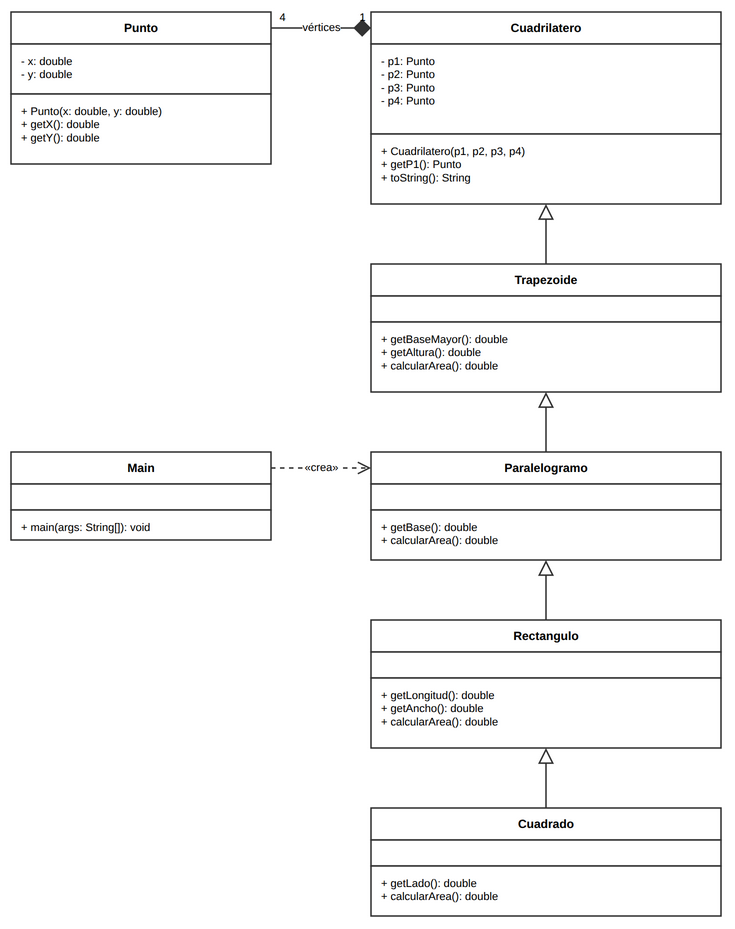

The diagram above was exported from draw.io. Its source (the exported page's mxGraphModel, read from the mxfile embedded in the PNG):
<mxGraphModel dx="1200" dy="900" grid="1" gridSize="10" guides="1" tooltips="1" connect="1" arrows="1" fold="1" page="1" pageScale="1" pageWidth="790" pageHeight="1020" math="0" shadow="0">
  <root>
    <mxCell id="0" />
    <mxCell id="1" parent="0" />
    <mxCell id="g7_pto_h" value="&lt;b&gt;Punto&lt;/b&gt;" style="rounded=0;whiteSpace=wrap;html=1;fontFamily=Liberation Sans;fontSize=12;fontStyle=1;align=center;verticalAlign=middle;fillColor=#FFFFFF;strokeColor=#333333;strokeWidth=1.5;" vertex="1" parent="1">
      <mxGeometry x="40" y="40" width="260" height="32" as="geometry" />
    </mxCell>
    <mxCell id="g7_pto_a" value="- x: double&lt;br/&gt;- y: double" style="rounded=0;whiteSpace=wrap;html=1;fontFamily=Liberation Sans;fontSize=11;align=left;verticalAlign=top;spacingLeft=8;spacingRight=8;spacingTop=4;fillColor=#FFFFFF;strokeColor=#333333;strokeWidth=1.5;" vertex="1" parent="1">
      <mxGeometry x="40" y="72" width="260" height="50" as="geometry" />
    </mxCell>
    <mxCell id="g7_pto_m" value="+ Punto(x: double, y: double)&lt;br/&gt;+ getX(): double&lt;br/&gt;+ getY(): double" style="rounded=0;whiteSpace=wrap;html=1;fontFamily=Liberation Sans;fontSize=11;align=left;verticalAlign=top;spacingLeft=8;spacingRight=8;spacingTop=4;fillColor=#FFFFFF;strokeColor=#333333;strokeWidth=1.5;" vertex="1" parent="1">
      <mxGeometry x="40" y="122" width="260" height="70" as="geometry" />
    </mxCell>
    <mxCell id="g7_main_h" value="&lt;b&gt;Main&lt;/b&gt;" style="rounded=0;whiteSpace=wrap;html=1;fontFamily=Liberation Sans;fontSize=12;fontStyle=1;align=center;verticalAlign=middle;fillColor=#FFFFFF;strokeColor=#333333;strokeWidth=1.5;" vertex="1" parent="1">
      <mxGeometry x="40" y="480" width="260" height="32" as="geometry" />
    </mxCell>
    <mxCell id="g7_main_a" value="&amp;nbsp;" style="rounded=0;whiteSpace=wrap;html=1;fontFamily=Liberation Sans;fontSize=11;align=left;verticalAlign=top;spacingLeft=8;spacingRight=8;spacingTop=4;fillColor=#FFFFFF;strokeColor=#333333;strokeWidth=1.5;" vertex="1" parent="1">
      <mxGeometry x="40" y="512" width="260" height="26" as="geometry" />
    </mxCell>
    <mxCell id="g7_main_m" value="+ main(args: String[]): void" style="rounded=0;whiteSpace=wrap;html=1;fontFamily=Liberation Sans;fontSize=11;align=left;verticalAlign=top;spacingLeft=8;spacingRight=8;spacingTop=4;fillColor=#FFFFFF;strokeColor=#333333;strokeWidth=1.5;" vertex="1" parent="1">
      <mxGeometry x="40" y="538" width="260" height="30" as="geometry" />
    </mxCell>
    <mxCell id="g7_cua_h" value="&lt;b&gt;Cuadrilatero&lt;/b&gt;" style="rounded=0;whiteSpace=wrap;html=1;fontFamily=Liberation Sans;fontSize=12;fontStyle=1;align=center;verticalAlign=middle;fillColor=#FFFFFF;strokeColor=#333333;strokeWidth=1.5;" vertex="1" parent="1">
      <mxGeometry x="400" y="40" width="350" height="32" as="geometry" />
    </mxCell>
    <mxCell id="g7_cua_a" value="- p1: Punto&lt;br/&gt;- p2: Punto&lt;br/&gt;- p3: Punto&lt;br/&gt;- p4: Punto" style="rounded=0;whiteSpace=wrap;html=1;fontFamily=Liberation Sans;fontSize=11;align=left;verticalAlign=top;spacingLeft=8;spacingRight=8;spacingTop=4;fillColor=#FFFFFF;strokeColor=#333333;strokeWidth=1.5;" vertex="1" parent="1">
      <mxGeometry x="400" y="72" width="350" height="90" as="geometry" />
    </mxCell>
    <mxCell id="g7_cua_m" value="+ Cuadrilatero(p1, p2, p3, p4)&lt;br/&gt;+ getP1(): Punto&lt;br/&gt;+ toString(): String" style="rounded=0;whiteSpace=wrap;html=1;fontFamily=Liberation Sans;fontSize=11;align=left;verticalAlign=top;spacingLeft=8;spacingRight=8;spacingTop=4;fillColor=#FFFFFF;strokeColor=#333333;strokeWidth=1.5;" vertex="1" parent="1">
      <mxGeometry x="400" y="162" width="350" height="70" as="geometry" />
    </mxCell>
    <mxCell id="g7_trap_h" value="&lt;b&gt;Trapezoide&lt;/b&gt;" style="rounded=0;whiteSpace=wrap;html=1;fontFamily=Liberation Sans;fontSize=12;fontStyle=1;align=center;verticalAlign=middle;fillColor=#FFFFFF;strokeColor=#333333;strokeWidth=1.5;" vertex="1" parent="1">
      <mxGeometry x="400" y="292" width="350" height="32" as="geometry" />
    </mxCell>
    <mxCell id="g7_trap_a" value="&amp;nbsp;" style="rounded=0;whiteSpace=wrap;html=1;fontFamily=Liberation Sans;fontSize=11;align=left;verticalAlign=top;spacingLeft=8;spacingRight=8;spacingTop=4;fillColor=#FFFFFF;strokeColor=#333333;strokeWidth=1.5;" vertex="1" parent="1">
      <mxGeometry x="400" y="324" width="350" height="26" as="geometry" />
    </mxCell>
    <mxCell id="g7_trap_m" value="+ getBaseMayor(): double&lt;br/&gt;+ getAltura(): double&lt;br/&gt;+ calcularArea(): double" style="rounded=0;whiteSpace=wrap;html=1;fontFamily=Liberation Sans;fontSize=11;align=left;verticalAlign=top;spacingLeft=8;spacingRight=8;spacingTop=4;fillColor=#FFFFFF;strokeColor=#333333;strokeWidth=1.5;" vertex="1" parent="1">
      <mxGeometry x="400" y="350" width="350" height="70" as="geometry" />
    </mxCell>
    <mxCell id="g7_para_h" value="&lt;b&gt;Paralelogramo&lt;/b&gt;" style="rounded=0;whiteSpace=wrap;html=1;fontFamily=Liberation Sans;fontSize=12;fontStyle=1;align=center;verticalAlign=middle;fillColor=#FFFFFF;strokeColor=#333333;strokeWidth=1.5;" vertex="1" parent="1">
      <mxGeometry x="400" y="480" width="350" height="32" as="geometry" />
    </mxCell>
    <mxCell id="g7_para_a" value="&amp;nbsp;" style="rounded=0;whiteSpace=wrap;html=1;fontFamily=Liberation Sans;fontSize=11;align=left;verticalAlign=top;spacingLeft=8;spacingRight=8;spacingTop=4;fillColor=#FFFFFF;strokeColor=#333333;strokeWidth=1.5;" vertex="1" parent="1">
      <mxGeometry x="400" y="512" width="350" height="26" as="geometry" />
    </mxCell>
    <mxCell id="g7_para_m" value="+ getBase(): double&lt;br/&gt;+ calcularArea(): double" style="rounded=0;whiteSpace=wrap;html=1;fontFamily=Liberation Sans;fontSize=11;align=left;verticalAlign=top;spacingLeft=8;spacingRight=8;spacingTop=4;fillColor=#FFFFFF;strokeColor=#333333;strokeWidth=1.5;" vertex="1" parent="1">
      <mxGeometry x="400" y="538" width="350" height="50" as="geometry" />
    </mxCell>
    <mxCell id="g7_rect_h" value="&lt;b&gt;Rectangulo&lt;/b&gt;" style="rounded=0;whiteSpace=wrap;html=1;fontFamily=Liberation Sans;fontSize=12;fontStyle=1;align=center;verticalAlign=middle;fillColor=#FFFFFF;strokeColor=#333333;strokeWidth=1.5;" vertex="1" parent="1">
      <mxGeometry x="400" y="648" width="350" height="32" as="geometry" />
    </mxCell>
    <mxCell id="g7_rect_a" value="&amp;nbsp;" style="rounded=0;whiteSpace=wrap;html=1;fontFamily=Liberation Sans;fontSize=11;align=left;verticalAlign=top;spacingLeft=8;spacingRight=8;spacingTop=4;fillColor=#FFFFFF;strokeColor=#333333;strokeWidth=1.5;" vertex="1" parent="1">
      <mxGeometry x="400" y="680" width="350" height="26" as="geometry" />
    </mxCell>
    <mxCell id="g7_rect_m" value="+ getLongitud(): double&lt;br/&gt;+ getAncho(): double&lt;br/&gt;+ calcularArea(): double" style="rounded=0;whiteSpace=wrap;html=1;fontFamily=Liberation Sans;fontSize=11;align=left;verticalAlign=top;spacingLeft=8;spacingRight=8;spacingTop=4;fillColor=#FFFFFF;strokeColor=#333333;strokeWidth=1.5;" vertex="1" parent="1">
      <mxGeometry x="400" y="706" width="350" height="70" as="geometry" />
    </mxCell>
    <mxCell id="g7_cuad_h" value="&lt;b&gt;Cuadrado&lt;/b&gt;" style="rounded=0;whiteSpace=wrap;html=1;fontFamily=Liberation Sans;fontSize=12;fontStyle=1;align=center;verticalAlign=middle;fillColor=#FFFFFF;strokeColor=#333333;strokeWidth=1.5;" vertex="1" parent="1">
      <mxGeometry x="400" y="836" width="350" height="32" as="geometry" />
    </mxCell>
    <mxCell id="g7_cuad_a" value="&amp;nbsp;" style="rounded=0;whiteSpace=wrap;html=1;fontFamily=Liberation Sans;fontSize=11;align=left;verticalAlign=top;spacingLeft=8;spacingRight=8;spacingTop=4;fillColor=#FFFFFF;strokeColor=#333333;strokeWidth=1.5;" vertex="1" parent="1">
      <mxGeometry x="400" y="868" width="350" height="26" as="geometry" />
    </mxCell>
    <mxCell id="g7_cuad_m" value="+ getLado(): double&lt;br/&gt;+ calcularArea(): double" style="rounded=0;whiteSpace=wrap;html=1;fontFamily=Liberation Sans;fontSize=11;align=left;verticalAlign=top;spacingLeft=8;spacingRight=8;spacingTop=4;fillColor=#FFFFFF;strokeColor=#333333;strokeWidth=1.5;" vertex="1" parent="1">
      <mxGeometry x="400" y="894" width="350" height="50" as="geometry" />
    </mxCell>
    <mxCell id="g7_e1" value="vértices" style="edgeStyle=orthogonalEdgeStyle;rounded=0;orthogonalLoop=1;jettySize=auto;html=1;startArrow=diamond;startFill=1;startSize=14;endArrow=none;strokeColor=#333333;strokeWidth=1.5;fontFamily=Liberation Sans;fontSize=11;exitX=0;exitY=0.5;exitDx=0;exitDy=0;entryX=1;entryY=0.5;entryDx=0;entryDy=0;labelBackgroundColor=#FFFFFF;spacingBottom=2;" edge="1" parent="1" source="g7_cua_h" target="g7_pto_h">
      <mxGeometry relative="1" as="geometry" />
    </mxCell>
    <mxCell id="g7_e1_ms" value="1" style="edgeLabel;html=1;align=center;verticalAlign=middle;resizable=0;points=[];labelBackgroundColor=none;fontFamily=Liberation Sans;fontSize=11;" vertex="1" connectable="0" parent="g7_e1">
      <mxGeometry x="-0.8" relative="1" as="geometry">
        <mxPoint y="-12" as="offset" />
      </mxGeometry>
    </mxCell>
    <mxCell id="g7_e1_mt" value="4" style="edgeLabel;html=1;align=center;verticalAlign=middle;resizable=0;points=[];labelBackgroundColor=none;fontFamily=Liberation Sans;fontSize=11;" vertex="1" connectable="0" parent="g7_e1">
      <mxGeometry x="0.8" relative="1" as="geometry">
        <mxPoint y="-12" as="offset" />
      </mxGeometry>
    </mxCell>
    <mxCell id="g7_e2" value="" style="edgeStyle=orthogonalEdgeStyle;rounded=0;orthogonalLoop=1;jettySize=auto;html=1;startArrow=none;endArrow=block;endFill=0;endSize=12;strokeColor=#333333;strokeWidth=1.5;fontFamily=Liberation Sans;fontSize=11;exitX=0.5;exitY=0;exitDx=0;exitDy=0;entryX=0.5;entryY=1;entryDx=0;entryDy=0;" edge="1" parent="1" source="g7_trap_h" target="g7_cua_m">
      <mxGeometry relative="1" as="geometry" />
    </mxCell>
    <mxCell id="g7_e3" value="" style="edgeStyle=orthogonalEdgeStyle;rounded=0;orthogonalLoop=1;jettySize=auto;html=1;startArrow=none;endArrow=block;endFill=0;endSize=12;strokeColor=#333333;strokeWidth=1.5;fontFamily=Liberation Sans;fontSize=11;exitX=0.5;exitY=0;exitDx=0;exitDy=0;entryX=0.5;entryY=1;entryDx=0;entryDy=0;" edge="1" parent="1" source="g7_para_h" target="g7_trap_m">
      <mxGeometry relative="1" as="geometry" />
    </mxCell>
    <mxCell id="g7_e4" value="" style="edgeStyle=orthogonalEdgeStyle;rounded=0;orthogonalLoop=1;jettySize=auto;html=1;startArrow=none;endArrow=block;endFill=0;endSize=12;strokeColor=#333333;strokeWidth=1.5;fontFamily=Liberation Sans;fontSize=11;exitX=0.5;exitY=0;exitDx=0;exitDy=0;entryX=0.5;entryY=1;entryDx=0;entryDy=0;" edge="1" parent="1" source="g7_rect_h" target="g7_para_m">
      <mxGeometry relative="1" as="geometry" />
    </mxCell>
    <mxCell id="g7_e5" value="" style="edgeStyle=orthogonalEdgeStyle;rounded=0;orthogonalLoop=1;jettySize=auto;html=1;startArrow=none;endArrow=block;endFill=0;endSize=12;strokeColor=#333333;strokeWidth=1.5;fontFamily=Liberation Sans;fontSize=11;exitX=0.5;exitY=0;exitDx=0;exitDy=0;entryX=0.5;entryY=1;entryDx=0;entryDy=0;" edge="1" parent="1" source="g7_cuad_h" target="g7_rect_m">
      <mxGeometry relative="1" as="geometry" />
    </mxCell>
    <mxCell id="g7_e6" value="«crea»" style="edgeStyle=orthogonalEdgeStyle;rounded=0;orthogonalLoop=1;jettySize=auto;html=1;dashed=1;startArrow=none;endArrow=open;endSize=10;strokeColor=#333333;strokeWidth=1.5;fontFamily=Liberation Sans;fontSize=11;exitX=1;exitY=0.5;exitDx=0;exitDy=0;entryX=0;entryY=0.5;entryDx=0;entryDy=0;labelBackgroundColor=#FFFFFF;spacingBottom=2;" edge="1" parent="1" source="g7_main_h" target="g7_para_h">
      <mxGeometry relative="1" as="geometry" />
    </mxCell>
  </root>
</mxGraphModel>